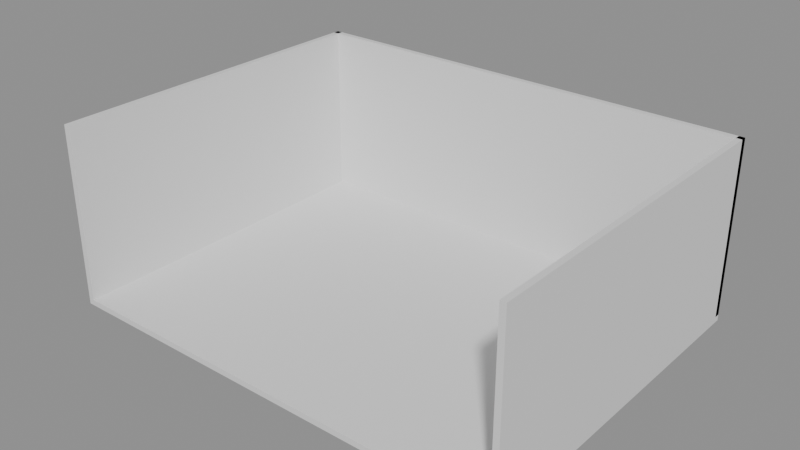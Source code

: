 # Source: room_template.blend  (saved by Blender 5.1.30; exported with 4.5.12 LTS)
import bpy
from mathutils import Matrix  # noqa: F401  (used for matrix-valued properties, if any)

bpy.ops.wm.read_factory_settings(use_empty=True)
scene = bpy.context.scene
scene.name = 'PK_RoomExport'

# ---- materials (node trees are filled in below, after node groups)
mat_pk_floor = bpy.data.materials.new('PK_Floor')
mat_pk_wall = bpy.data.materials.new('PK_Wall')

# ---- material node trees
mat_pk_floor.use_nodes = True; mat_pk_floor.node_tree.nodes.clear()
_N = mat_pk_floor.node_tree.nodes; _L = mat_pk_floor.node_tree.links
n0 = _N.new('ShaderNodeBsdfPrincipled'); n0.name = 'BSDF guidée'; n0.location = (-200, 100)
n1 = _N.new('ShaderNodeOutputMaterial'); n1.name = 'Sortie matériau'; n1.location = (200, 100)
_L.new(n0.outputs[0], n1.inputs[0])
n1.is_active_output = True
mat_pk_wall.use_nodes = True; mat_pk_wall.node_tree.nodes.clear()
_N = mat_pk_wall.node_tree.nodes; _L = mat_pk_wall.node_tree.links
n0 = _N.new('ShaderNodeBsdfPrincipled'); n0.name = 'BSDF guidée'; n0.location = (-200, 100)
n1 = _N.new('ShaderNodeOutputMaterial'); n1.name = 'Sortie matériau'; n1.location = (200, 100)
_L.new(n0.outputs[0], n1.inputs[0])
n1.is_active_output = True

# ---- meshes
me_floor_mesh = bpy.data.meshes.new('Floor_mesh')
me_floor_mesh.from_pydata([(-4.0, -3.0, -0.05), (-4.0, -3.0, 0.05), (-4.0, 3.0, -0.05), (-4.0, 3.0, 0.05), (4.0, -3.0, -0.05), (4.0, -3.0, 0.05), (4.0, 3.0, -0.05), (4.0, 3.0, 0.05)], [], [(0, 1, 3, 2), (2, 3, 7, 6), (6, 7, 5, 4), (4, 5, 1, 0), (2, 6, 4, 0), (7, 3, 1, 5)])
me_floor_mesh.materials.append(mat_pk_floor)
me_floor_mesh.update()
me_wall_n_mesh = bpy.data.meshes.new('Wall_N_mesh')
me_wall_n_mesh.from_pydata([(-4.0, -0.05, -1.5), (-4.0, -0.05, 1.5), (-4.0, 0.05, -1.5), (-4.0, 0.05, 1.5), (4.0, -0.05, -1.5), (4.0, -0.05, 1.5), (4.0, 0.05, -1.5), (4.0, 0.05, 1.5)], [], [(0, 1, 3, 2), (2, 3, 7, 6), (6, 7, 5, 4), (4, 5, 1, 0), (2, 6, 4, 0), (7, 3, 1, 5)])
me_wall_n_mesh.materials.append(mat_pk_wall)
me_wall_n_mesh.update()
me_wall_w_mesh = bpy.data.meshes.new('Wall_W_mesh')
me_wall_w_mesh.from_pydata([(-0.05, -3.0, -1.5), (-0.05, -3.0, 1.5), (-0.05, 3.0, -1.5), (-0.05, 3.0, 1.5), (0.05, -3.0, -1.5), (0.05, -3.0, 1.5), (0.05, 3.0, -1.5), (0.05, 3.0, 1.5)], [], [(0, 1, 3, 2), (2, 3, 7, 6), (6, 7, 5, 4), (4, 5, 1, 0), (2, 6, 4, 0), (7, 3, 1, 5)])
me_wall_w_mesh.materials.append(mat_pk_wall)
me_wall_w_mesh.update()
me_wall_e_mesh = bpy.data.meshes.new('Wall_E_mesh')
me_wall_e_mesh.from_pydata([(-0.05, -3.0, -1.5), (-0.05, -3.0, 1.5), (-0.05, 3.0, -1.5), (-0.05, 3.0, 1.5), (0.05, -3.0, -1.5), (0.05, -3.0, 1.5), (0.05, 3.0, -1.5), (0.05, 3.0, 1.5)], [], [(0, 1, 3, 2), (2, 3, 7, 6), (6, 7, 5, 4), (4, 5, 1, 0), (2, 6, 4, 0), (7, 3, 1, 5)])
me_wall_e_mesh.materials.append(mat_pk_wall)
me_wall_e_mesh.update()

# ---- objects
ob_floor = bpy.data.objects.new('Floor', me_floor_mesh)
ob_wall_n = bpy.data.objects.new('Wall_N', me_wall_n_mesh)
ob_wall_w = bpy.data.objects.new('Wall_W', me_wall_w_mesh)
ob_wall_e = bpy.data.objects.new('Wall_E', me_wall_e_mesh)

# ---- transforms, parenting, visibility, modifiers, constraints
ob_floor.location = (0.0, 0.0, -0.05)
ob_wall_n.location = (0.0, 2.95, 1.5)
ob_wall_w.location = (-3.95, 0.0, 1.5)
ob_wall_e.location = (3.95, 0.0, 1.5)

# ---- collection membership
scene.collection.objects.link(ob_floor)
scene.collection.objects.link(ob_wall_n)
scene.collection.objects.link(ob_wall_w)
scene.collection.objects.link(ob_wall_e)

# ---- scene / render settings (as saved in the file)
scene.frame_start = 1; scene.frame_end = 250; scene.frame_set(1)
scene.render.engine = 'BLENDER_EEVEE_NEXT'
scene.render.image_settings.exr_codec = 'NONE'
scene.render.use_bake_clear = False
scene.render.bake_margin = 0
scene.render.bake_bias = 0.0
scene.render.bake_samples = 0
scene.render.simplify_subdivision_render = 0
scene.render.simplify_child_particles_render = 0.0
scene.eevee.use_volume_custom_range = False
scene.eevee.gtao_distance = 0.0
scene.eevee.use_fast_gi = False
bpy.context.view_layer.update()

# ---- added for rendering (the .blend has no active camera and no usable light): camera, sun + grey world if the file has none
cam_auto = bpy.data.cameras.new('AutoCamera')
cam_auto.lens = 50.0
cam_auto.sensor_width = 36.0
cam_auto.clip_end = 1000.0
ob_auto_camera = bpy.data.objects.new('AutoCamera', cam_auto)
scene.collection.objects.link(ob_auto_camera)
ob_auto_camera.location = (9.68662, -11.6239, 9.1993)
ob_auto_camera.rotation_euler = (1.09748, -7.21219e-08, 0.694738)
scene.camera = ob_auto_camera
light_auto_sun = bpy.data.lights.new('AutoSun', 'SUN')
light_auto_sun.energy = 3.0
light_auto_sun.angle = 0.0523599
ob_auto_sun = bpy.data.objects.new('AutoSun', light_auto_sun)
scene.collection.objects.link(ob_auto_sun)
ob_auto_sun.rotation_euler = (0.872665, 0.174533, 0.523599)
if scene.world is None:
    world_auto = bpy.data.worlds.new('AutoWorld')
    world_auto.color = (0.3, 0.3, 0.3)
    scene.world = world_auto
bpy.context.view_layer.update()
